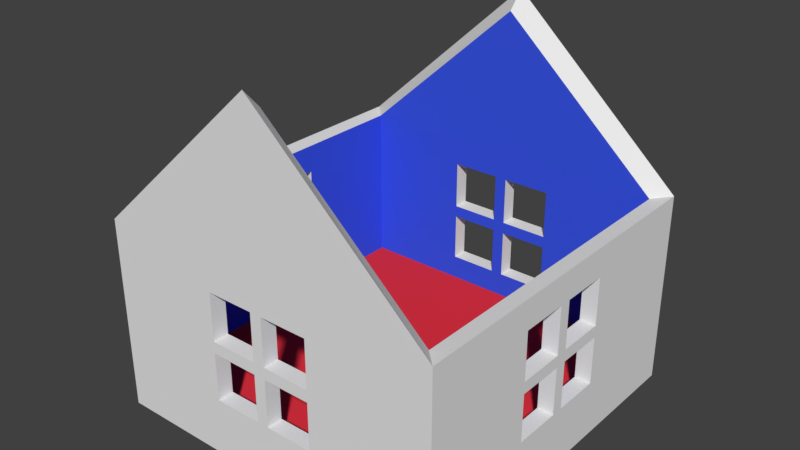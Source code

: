 # Source: house_blender.blend  (saved by Blender 2.78.0; exported with 4.5.12 LTS)
import bpy
from mathutils import Matrix  # noqa: F401  (used for matrix-valued properties, if any)

bpy.ops.wm.read_factory_settings(use_empty=True)
scene = bpy.context.scene
scene.name = 'Scene'

# ---- collections
col_collection_1 = bpy.data.collections.new('Collection 1'); scene.collection.children.link(col_collection_1)

# ---- materials (node trees are filled in below, after node groups)
mat_outer_walls = bpy.data.materials.new('Outer Walls')
mat_outer_walls.alpha_threshold = 0.0
mat_outer_walls.use_transparent_shadow = False
mat_outer_walls.roughness = 0.5
mat_inner_walls = bpy.data.materials.new('Inner Walls')
mat_inner_walls.alpha_threshold = 0.0
mat_inner_walls.use_transparent_shadow = False
mat_inner_walls.diffuse_color = (0.04274, 0.09513, 0.8, 1.0)
mat_inner_walls.roughness = 0.5
mat_floor = bpy.data.materials.new('Floor')
mat_floor.alpha_threshold = 0.0
mat_floor.use_transparent_shadow = False
mat_floor.diffuse_color = (0.8, 0.03429, 0.05086, 1.0)
mat_floor.roughness = 0.5

# ---- material node trees

# ---- world
world_world = bpy.data.worlds.new('World'); scene.world = world_world
world_world.color = (0.05088, 0.05088, 0.05088)
world_world.use_sun_shadow = False
world_world.sun_shadow_jitter_overblur = 0.0
world_world.cycles.sampling_method = 'MANUAL'

# ---- meshes
me_cube_001 = bpy.data.meshes.new('Cube.001')
me_cube_001.from_pydata([(-1.1, -1.1, -0.11), (-1.0, -1.0, 0.1), (-1.1, 1.1, -0.11), (-1.0, 1.0, 0.1), (1.1, -1.1, -0.11), (1.0, -1.0, 0.1), (1.1, 1.1, -0.11), (1.0, 1.0, 0.1), (-1.1, -1.1, 1.11), (-1.0, -1.0, 1.1), (-1.0, 1.0, 1.1), (-1.1, 1.1, 1.11), (1.0, 1.0, 1.1), (1.0, -1.0, 1.1), (1.1, 1.1, 1.11), (1.1, -1.1, 1.11), (0.0, -1.1, 2.11), (0.0, -1.0, 2.0), (0.0, 1.0, 2.0), (0.0, 1.1, 2.11), (-1.1, -0.353, 0.5507), (1.1, -0.353, 0.5507), (1.0, -0.353, 0.5507), (-1.0, -0.353, 0.5507), (-1.1, -0.05296, 0.5507), (1.1, -0.05296, 0.5507), (1.0, -0.05296, 0.5507), (-1.0, -0.05296, 0.5507), (-1.1, -0.353, 0.9257), (1.1, -0.353, 0.9257), (1.1, -0.353, 0.6257), (1.0, -0.353, 0.9257), (1.0, -0.353, 0.6257), (-1.0, -0.353, 0.9257), (-1.1, -0.05296, 0.2507), (1.1, -0.05296, 0.2507), (1.0, -0.05296, 0.2507), (-1.0, -0.05296, 0.2507), (-1.1, 0.322, 0.6257), (1.1, 0.322, 0.6257), (1.0, 0.322, 0.6257), (-1.0, 0.322, 0.6257), (-1.1, -0.353, 0.2507), (1.1, -0.353, 0.2507), (1.0, -0.353, 0.2507), (-1.0, -0.353, 0.2507), (-1.1, -0.353, 0.6257), (-1.0, -0.353, 0.6257), (-1.1, 0.02204, 0.6257), (1.1, 0.02204, 0.6257), (1.0, 0.02204, 0.6257), (-1.0, 0.02204, 0.6257), (-1.1, 0.02204, 0.9257), (1.1, 0.02204, 0.9257), (1.0, 0.02204, 0.9257), (-1.0, 0.02204, 0.9257), (-1.1, -0.05296, 0.6257), (1.1, -0.05296, 0.6257), (1.0, -0.05296, 0.6257), (-1.0, -0.05296, 0.6257), (-1.1, 0.02204, 0.5507), (1.1, 0.02204, 0.5507), (1.0, 0.02204, 0.5507), (-1.0, 0.02204, 0.5507), (-1.1, 0.02204, 0.2507), (1.1, 0.02204, 0.2507), (1.0, 0.02204, 0.2507), (-1.0, 0.02204, 0.2507), (-1.1, -0.05296, 0.9257), (1.1, -0.05296, 0.9257), (1.0, -0.05296, 0.9257), (-1.0, -0.05296, 0.9257), (-1.1, 0.322, 0.2507), (1.1, 0.322, 0.2507), (1.0, 0.322, 0.2507), (-1.0, 0.322, 0.2507), (-1.1, 0.322, 0.5507), (1.1, 0.322, 0.5507), (1.0, 0.322, 0.5507), (-1.0, 0.322, 0.5507), (-1.1, 0.322, 0.9257), (1.1, 0.322, 0.9257), (1.0, 0.322, 0.9257), (-1.0, 0.322, 0.9257), (-0.3538, 1.1, 0.629), (-0.3538, -1.1, 0.629), (-0.3538, -1.0, 0.629), (-0.3538, 1.0, 0.629), (-0.3538, 1.1, 0.929), (-0.3538, -1.1, 0.929), (-0.3538, -1.0, 0.929), (-0.3538, 1.0, 0.929), (-0.3538, 1.1, 0.554), (-0.3538, -1.1, 0.554), (-0.3538, -1.0, 0.554), (-0.3538, 1.0, 0.554), (-0.05376, 1.1, 0.254), (-0.05376, -1.1, 0.254), (-0.05376, -1.0, 0.254), (-0.05376, 1.0, 0.254), (-0.3538, 1.1, 0.254), (-0.3538, -1.1, 0.254), (-0.3538, -1.0, 0.254), (-0.3538, 1.0, 0.254), (-0.05376, 1.1, 0.554), (-0.05376, -1.1, 0.554), (-0.05376, -1.0, 0.554), (-0.05376, 1.0, 0.554), (0.02124, 1.1, 0.629), (0.02124, -1.1, 0.629), (0.02124, -1.0, 0.629), (0.02124, 1.0, 0.629), (0.02124, 1.1, 0.929), (0.02124, -1.1, 0.929), (0.02124, -1.0, 0.929), (0.02124, 1.0, 0.929), (0.3212, 1.1, 0.554), (0.3212, 1.1, 0.254), (0.3212, -1.1, 0.554), (0.3212, -1.0, 0.554), (0.3212, 1.0, 0.554), (0.3212, 1.0, 0.254), (0.02124, 1.1, 0.554), (0.02124, -1.1, 0.554), (0.02124, -1.0, 0.554), (0.02124, 1.0, 0.554), (0.3212, -1.1, 0.254), (0.3212, -1.0, 0.254), (0.02124, 1.1, 0.254), (0.02124, -1.1, 0.254), (0.02124, -1.0, 0.254), (0.02124, 1.0, 0.254), (-0.05376, 1.1, 0.629), (-0.05376, -1.1, 0.629), (-0.05376, -1.0, 0.629), (-0.05376, 1.0, 0.629), (-0.05376, 1.1, 0.929), (-0.05376, -1.1, 0.929), (-0.05376, -1.0, 0.929), (-0.05376, 1.0, 0.929), (0.3212, 1.1, 0.629), (0.3212, -1.1, 0.629), (0.3212, -1.0, 0.629), (0.3212, 1.0, 0.629), (0.3212, 1.1, 0.929), (0.3212, -1.1, 0.929), (0.3212, -1.0, 0.929), (0.3212, 1.0, 0.929)], [], [(4, 6, 14, 73, 65, 35, 43, 21, 15), (5, 1, 102, 98, 106, 124, 130, 127, 119, 13), (2, 6, 4, 0), (7, 3, 1, 5), (1, 3, 75, 67, 37, 45), (6, 2, 100, 96, 104, 122, 128, 117, 14), (9, 8, 16, 17), (9, 10, 11, 8), (12, 14, 19, 18), (12, 13, 15, 14), (3, 7, 121, 131, 99, 103), (2, 0, 8, 20, 42, 34, 64, 72), (0, 4, 15, 118, 126, 129, 97, 101), (7, 74, 78, 62, 66, 36, 26, 22, 13, 32, 58, 50, 40, 12), (8, 15, 16), (14, 11, 19), (13, 9, 17), (10, 12, 18), (15, 13, 17, 16), (11, 10, 18, 19), (64, 67, 75, 72), (66, 65, 73, 74), (29, 31, 70, 69), (33, 28, 68, 71), (126, 127, 130, 129), (121, 117, 128, 131), (116, 120, 125, 122), (119, 118, 123, 124), (65, 66, 62, 61), (67, 64, 60, 63), (129, 130, 124, 123), (131, 128, 122, 125), (141, 142, 110, 109), (143, 140, 108, 111), (97, 98, 102, 101), (99, 96, 100, 103), (96, 99, 107, 104), (98, 97, 105, 106), (72, 75, 79, 76), (74, 73, 77, 78), (14, 117, 116, 140, 144, 112, 108, 132, 136, 88, 84, 11), (11, 84, 132, 108, 140, 116, 122, 104, 92, 100, 2), (140, 143, 147, 144), (142, 141, 145, 146), (30, 32, 31, 29), (47, 46, 28, 33), (72, 76, 60, 64, 34, 24, 20, 28, 46, 56, 48, 38, 11, 2), (11, 38, 80, 52, 48, 56, 68, 28, 20, 8), (12, 40, 82, 54, 50, 58, 70, 31, 32, 13), (13, 22, 44, 36, 66, 74, 7, 5), (48, 51, 41, 38), (50, 49, 39, 40), (95, 107, 99, 131, 125, 120, 121, 7, 12, 143, 111, 135, 87, 10, 3, 103), (10, 87, 91, 139, 135, 111, 115, 147, 143, 12), (38, 41, 83, 80), (40, 39, 81, 82), (61, 62, 78, 77), (63, 60, 76, 79), (101, 102, 94, 93), (103, 100, 92, 95), (85, 86, 90, 89), (87, 84, 88, 91), (132, 135, 139, 136), (134, 133, 137, 138), (13, 119, 142, 146, 114, 138, 90, 9), (9, 90, 86, 134, 138, 114, 110, 142, 119, 124, 106, 94, 102, 1), (144, 147, 115, 112), (146, 145, 113, 114), (101, 93, 105, 97, 129, 123, 118, 15, 141, 109, 133, 85, 89, 8, 0), (8, 89, 137, 133, 109, 113, 145, 141, 15), (15, 21, 25, 35, 65, 61, 77, 73, 14, 81, 39, 49, 53, 69, 57, 30), (29, 69, 53, 81, 14, 15, 30), (136, 139, 91, 88), (138, 137, 89, 90), (117, 121, 120, 116), (127, 126, 118, 119), (21, 22, 26, 25), (23, 20, 24, 27), (104, 107, 95, 92), (106, 105, 93, 94), (34, 37, 27, 24), (36, 35, 25, 26), (53, 54, 82, 81), (55, 52, 80, 83), (133, 134, 86, 85), (135, 132, 84, 87), (109, 110, 114, 113), (111, 108, 112, 115), (46, 47, 59, 56), (32, 30, 57, 58), (49, 50, 54, 53), (51, 48, 52, 55), (42, 45, 37, 34), (44, 43, 35, 36), (23, 27, 37, 67, 63, 79, 75, 3, 10, 83, 41, 51, 55, 71, 59, 47, 33, 9, 1, 45), (9, 33, 71, 55, 83, 10), (43, 44, 22, 21), (45, 42, 20, 23), (56, 59, 71, 68), (58, 57, 69, 70)])
me_cube_001.polygons.foreach_set('material_index', [0, 1, 2, 2, 1, 0, 0, 0, 0, 0, 1, 0, 0, 1, 0, 0, 1, 1, 0, 0, 0, 0, 0, 0, 0, 0, 0, 0, 0, 0, 0, 0, 0, 0, 0, 0, 0, 0, 0, 0, 0, 0, 0, 0, 0, 0, 0, 0, 1, 1, 0, 0, 1, 1, 0, 0, 0, 0, 0, 0, 0, 0, 0, 0, 1, 1, 0, 0, 0, 0, 0, 0, 0, 0, 0, 0, 0, 0, 0, 0, 0, 0, 0, 0, 0, 0, 0, 0, 0, 0, 0, 0, 0, 0, 1, 1, 0, 0, 0, 0])
_uv = me_cube_001.uv_layers.new(name='UVMap')
_uv.uv.foreach_set('vector', [0.0, 0.0, 1.0, 0.0, 1.0, 0.5496, 0.6464, 0.1625, 0.51, 0.1625, 0.4759, 0.1625, 0.3396, 0.1625, 0.3396, 0.2976, 0.0, 0.5496, 0.0, 0.0, 1.0, 0.0, 0.6769, 0.08107, 0.5269, 0.08107, 0.5269, 0.239, 0.4894, 0.239, 0.4894, 0.08107, 0.3394, 0.08107, 0.3394, 0.239, 0.0, 0.5263, 0.0, 1.0, 1.0, 1.0, 1.0, 0.0, 0.0, 0.0, 1.0, 1.0, -5.96e-08, 1.0, -5.96e-08, -5.96e-08, 1.0, -5.96e-08, 0.0, 0.0, 1.0, 0.0, 0.661, 0.07934, 0.511, 0.07934, 0.4735, 0.07934, 0.3235, 0.07934, 0.0, 0.0, 1.0, 0.0, 0.6608, 0.164, 0.5244, 0.164, 0.5244, 0.2991, 0.4903, 0.2991, 0.4903, 0.164, 0.354, 0.164, 0.0, 0.5495, 0.04682, 0.5061, 0.0001124, 0.5515, 0.5001, 1.0, 0.5001, 0.9099, 0.04548, 0.5952, 0.9545, 0.5952, 1.0, 0.5495, 2.137e-05, 0.5495, 0.9533, 0.5028, 1.0, 0.5485, 0.5001, 1.0, 0.5001, 0.9093, 0.9545, 0.5952, 0.04545, 0.5952, 0.0, 0.5496, 1.0, 0.5496, 0.0, 0.0, 1.0, 0.0, 0.6606, 0.08107, 0.5106, 0.08107, 0.4731, 0.08107, 0.3231, 0.08107, 0.0, 0.0, 1.0, 0.0, 1.0, 0.5496, 0.6604, 0.2976, 0.6604, 0.1625, 0.5241, 0.1625, 0.49, 0.1625, 0.3536, 0.1625, 0.0, 0.0, 1.0, 0.0, 1.0, 0.5495, 0.646, 0.2991, 0.646, 0.164, 0.5097, 0.164, 0.4756, 0.164, 0.3392, 0.164, 0.0, 0.0, 0.339, 0.07934, 0.339, 0.2372, 0.489, 0.2372, 0.489, 0.07934, 0.5265, 0.07934, 0.5265, 0.2372, 0.6765, 0.2372, 1.0, 0.5263, 0.6765, 0.2767, 0.5265, 0.2767, 0.489, 0.2767, 0.339, 0.2767, 0.0, 0.5263, 0.0, 0.5495, 1.0, 0.5495, 0.5, 1.0, 0.0, 0.5495, 1.0, 0.5496, 0.5, 1.0, 0.0, 0.5263, 1.0, 0.5263, 0.5, 1.0, 0.0, 0.5263, 1.0, 0.5263, 0.5, 1.0, 1.0, 0.5515, 0.9533, 0.5061, 0.5001, 0.9099, 0.5001, 1.0, 0.0001124, 0.5485, 0.04682, 0.5028, 0.5001, 0.9093, 0.5001, 1.0, 0.4899, 0.1626, 0.4899, 0.2081, 0.3535, 0.2081, 0.3535, 0.1626, 0.5101, 0.2079, 0.5101, 0.1625, 0.6464, 0.1625, 0.6464, 0.2079, 0.3396, 0.4665, 0.3396, 0.4211, 0.4759, 0.4211, 0.4759, 0.4665, 0.6603, 0.4212, 0.6603, 0.4666, 0.524, 0.4666, 0.524, 0.4212, 0.6466, 0.1636, 0.6466, 0.2092, 0.5098, 0.2092, 0.5098, 0.1636, 0.3543, 0.2092, 0.3543, 0.1638, 0.4906, 0.1638, 0.4906, 0.2092, 0.354, 0.2991, 0.354, 0.2537, 0.4903, 0.2537, 0.4903, 0.2991, 0.6462, 0.2535, 0.6462, 0.299, 0.5098, 0.299, 0.5098, 0.2535, 0.51, 0.1624, 0.5551, 0.1624, 0.5551, 0.2976, 0.51, 0.2976, 0.4448, 0.1624, 0.4899, 0.1624, 0.4899, 0.2976, 0.4448, 0.2976, 0.5095, 0.1644, 0.5545, 0.1644, 0.5545, 0.2992, 0.5095, 0.2992, 0.4454, 0.1639, 0.4905, 0.1639, 0.4905, 0.2991, 0.4454, 0.2991, 0.6461, 0.3344, 0.6461, 0.3797, 0.5102, 0.3797, 0.5102, 0.3344, 0.3539, 0.3782, 0.3539, 0.3327, 0.4904, 0.3327, 0.4904, 0.3782, 0.4756, 0.1636, 0.4756, 0.2092, 0.3388, 0.2092, 0.3388, 0.1636, 0.5246, 0.2092, 0.5246, 0.1638, 0.6609, 0.1638, 0.6609, 0.2092, 0.5245, 0.1637, 0.5696, 0.1637, 0.5696, 0.2991, 0.5245, 0.2991, 0.4308, 0.1643, 0.4758, 0.1643, 0.4758, 0.2992, 0.4308, 0.2992, 0.3535, 0.1623, 0.3986, 0.1623, 0.3986, 0.2976, 0.3535, 0.2976, 0.6012, 0.1624, 0.6463, 0.1624, 0.6463, 0.2977, 0.6012, 0.2977, 0.0, 0.5495, 0.354, 0.164, 0.354, 0.2991, 0.354, 0.3329, 0.354, 0.468, 0.4903, 0.468, 0.4903, 0.3329, 0.5244, 0.3329, 0.5244, 0.468, 0.6608, 0.468, 0.6608, 0.3329, 1.0, 0.5495, 1.0, 0.5495, 0.6608, 0.3329, 0.5244, 0.3329, 0.4903, 0.3329, 0.354, 0.3329, 0.354, 0.2991, 0.4903, 0.2991, 0.5244, 0.2991, 0.6608, 0.2991, 0.6608, 0.164, 1.0, 0.0, 0.354, 0.3328, 0.399, 0.3328, 0.399, 0.4678, 0.354, 0.4678, 0.6013, 0.3329, 0.6463, 0.3329, 0.6463, 0.468, 0.6013, 0.468, 0.3395, 0.3314, 0.3845, 0.3314, 0.3845, 0.4666, 0.3395, 0.4666, 0.6153, 0.3314, 0.6604, 0.3314, 0.6604, 0.4666, 0.6153, 0.4666, 0.3536, 0.1625, 0.3536, 0.2976, 0.49, 0.2976, 0.49, 0.1625, 0.5241, 0.1625, 0.5241, 0.2976, 0.6604, 0.2976, 0.6604, 0.4665, 0.6604, 0.3314, 0.5241, 0.3314, 0.49, 0.3314, 0.3536, 0.3314, 0.0, 0.5496, 0.0, 0.0, 0.0, 0.5496, 0.3536, 0.3314, 0.3536, 0.4665, 0.49, 0.4665, 0.49, 0.3314, 0.5241, 0.3314, 0.5241, 0.4665, 0.6604, 0.4665, 0.6604, 0.2976, 1.0, 0.5496, 0.0, 0.5263, 0.339, 0.2767, 0.339, 0.4346, 0.489, 0.4346, 0.489, 0.2767, 0.5265, 0.2767, 0.5265, 0.4346, 0.6765, 0.4346, 0.6765, 0.2767, 1.0, 0.5263, 1.0, 0.5263, 0.6765, 0.2372, 0.6765, 0.07934, 0.5265, 0.07934, 0.489, 0.07934, 0.339, 0.07934, 0.0, 0.0, 1.0, 0.0, 0.49, 0.3314, 0.49, 0.3769, 0.3536, 0.3769, 0.3536, 0.3314, 0.51, 0.3769, 0.51, 0.3314, 0.6463, 0.3314, 0.6463, 0.3769, 0.3231, 0.239, 0.4731, 0.239, 0.4731, 0.08107, 0.5106, 0.08107, 0.5106, 0.239, 0.6606, 0.239, 0.6606, 0.08107, 1.0, 0.0, 1.0, 0.5263, 0.6606, 0.2784, 0.5106, 0.2784, 0.4731, 0.2784, 0.3231, 0.2784, 0.0, 0.5263, 0.0, 0.0, 0.3231, 0.08107, 0.0, 0.5263, 0.3231, 0.2784, 0.3231, 0.4363, 0.4731, 0.4363, 0.4731, 0.2784, 0.5106, 0.2784, 0.5106, 0.4363, 0.6606, 0.4363, 0.6606, 0.2784, 1.0, 0.5263, 0.3535, 0.3314, 0.3986, 0.3314, 0.3986, 0.4666, 0.3535, 0.4666, 0.6012, 0.3315, 0.6463, 0.3315, 0.6463, 0.4668, 0.6012, 0.4668, 0.51, 0.2979, 0.51, 0.2523, 0.6465, 0.2523, 0.6465, 0.2979, 0.4909, 0.2519, 0.4909, 0.2976, 0.3536, 0.2976, 0.3536, 0.2519, 0.339, 0.1635, 0.3842, 0.1635, 0.3842, 0.2989, 0.339, 0.2989, 0.6158, 0.164, 0.6609, 0.164, 0.6609, 0.2992, 0.6158, 0.2992, 0.339, 0.3327, 0.3842, 0.3327, 0.3842, 0.4681, 0.339, 0.4681, 0.6158, 0.333, 0.6609, 0.333, 0.6609, 0.4682, 0.6158, 0.4682, 0.5245, 0.3329, 0.5696, 0.3329, 0.5696, 0.4683, 0.5245, 0.4683, 0.4308, 0.3329, 0.4758, 0.3329, 0.4758, 0.4678, 0.4308, 0.4678, 0.0, 0.5263, 0.3394, 0.239, 0.3394, 0.2784, 0.3394, 0.4363, 0.4894, 0.4363, 0.5269, 0.4363, 0.6769, 0.4363, 1.0, 0.5263, 1.0, 0.5263, 0.6769, 0.4363, 0.6769, 0.2784, 0.5269, 0.2784, 0.5269, 0.4363, 0.4894, 0.4363, 0.4894, 0.2784, 0.3394, 0.2784, 0.3394, 0.239, 0.4894, 0.239, 0.5269, 0.239, 0.6769, 0.239, 0.6769, 0.08107, 1.0, 0.0, 0.3539, 0.468, 0.3539, 0.4226, 0.4903, 0.4226, 0.4903, 0.468, 0.6465, 0.4221, 0.6465, 0.4677, 0.5098, 0.4677, 0.5098, 0.4221, 0.3392, 0.164, 0.3392, 0.2991, 0.4756, 0.2991, 0.4756, 0.164, 0.5097, 0.164, 0.5097, 0.2991, 0.646, 0.2991, 1.0, 0.5495, 0.646, 0.3329, 0.5097, 0.3329, 0.4756, 0.3329, 0.3392, 0.3329, 0.3392, 0.468, 0.0, 0.5495, 0.0, 0.0, 0.0, 0.5495, 0.3392, 0.468, 0.4756, 0.468, 0.4756, 0.3329, 0.5097, 0.3329, 0.5097, 0.468, 0.646, 0.468, 0.646, 0.3329, 1.0, 0.5495, 0.0, 0.5496, 0.3396, 0.2976, 0.4759, 0.2976, 0.4759, 0.1625, 0.51, 0.1625, 0.51, 0.2976, 0.6464, 0.2976, 0.6464, 0.1625, 1.0, 0.5496, 0.6464, 0.4665, 0.6464, 0.3314, 0.51, 0.3314, 0.51, 0.4665, 0.4759, 0.4665, 0.4759, 0.3314, 0.3396, 0.3314, 0.3396, 0.4665, 0.4759, 0.4665, 0.51, 0.4665, 0.6464, 0.4665, 1.0, 0.5496, 0.0, 0.5496, 0.3396, 0.3314, 0.5243, 0.468, 0.5243, 0.4226, 0.6607, 0.4226, 0.6607, 0.468, 0.4756, 0.4221, 0.4756, 0.4677, 0.3389, 0.4677, 0.3389, 0.4221, 0.354, 0.1639, 0.399, 0.1639, 0.399, 0.299, 0.354, 0.299, 0.6013, 0.1641, 0.6463, 0.1641, 0.6463, 0.2992, 0.6013, 0.2992, 0.3394, 0.2976, 0.3394, 0.252, 0.4759, 0.252, 0.4759, 0.2976, 0.6625, 0.2519, 0.6625, 0.2976, 0.5252, 0.2976, 0.5252, 0.2519, 0.5244, 0.2991, 0.5244, 0.2537, 0.6607, 0.2537, 0.6607, 0.2991, 0.4757, 0.2535, 0.4757, 0.299, 0.3393, 0.299, 0.3393, 0.2535, 0.5241, 0.1626, 0.5692, 0.1626, 0.5692, 0.2978, 0.5241, 0.2978, 0.4309, 0.1624, 0.4759, 0.1624, 0.4759, 0.2976, 0.4309, 0.2976, 0.51, 0.4665, 0.51, 0.4211, 0.6462, 0.4211, 0.6462, 0.4665, 0.4899, 0.4212, 0.4899, 0.4666, 0.3537, 0.4666, 0.3537, 0.4212, 0.4762, 0.3344, 0.4762, 0.3797, 0.3404, 0.3797, 0.3404, 0.3344, 0.5245, 0.3782, 0.5245, 0.3327, 0.661, 0.3327, 0.661, 0.3782, 0.5095, 0.333, 0.5545, 0.333, 0.5545, 0.4678, 0.5095, 0.4678, 0.4454, 0.3328, 0.4905, 0.3328, 0.4905, 0.468, 0.4454, 0.468, 0.6604, 0.3314, 0.6604, 0.3769, 0.5241, 0.3769, 0.5241, 0.3314, 0.3396, 0.3769, 0.3396, 0.3314, 0.4759, 0.3314, 0.4759, 0.3769, 0.51, 0.3314, 0.5551, 0.3314, 0.5551, 0.4666, 0.51, 0.4666, 0.4448, 0.3314, 0.4899, 0.3314, 0.4899, 0.4665, 0.4448, 0.4665, 0.6604, 0.1626, 0.6604, 0.2081, 0.524, 0.2081, 0.524, 0.1626, 0.3397, 0.2079, 0.3397, 0.1625, 0.476, 0.1625, 0.476, 0.2079, 0.3235, 0.2372, 0.4735, 0.2372, 0.4735, 0.07934, 0.511, 0.07934, 0.511, 0.2372, 0.661, 0.2372, 0.661, 0.07934, 1.0, 0.0, 1.0, 0.5263, 0.661, 0.4346, 0.661, 0.2767, 0.511, 0.2767, 0.511, 0.4346, 0.4735, 0.4346, 0.4735, 0.2767, 0.3235, 0.2767, 0.3235, 0.4346, 0.0, 0.5263, 0.0, 0.0, 0.3235, 0.07934, 0.0, 0.5263, 0.3235, 0.4346, 0.4735, 0.4346, 0.511, 0.4346, 0.661, 0.4346, 1.0, 0.5263, 0.3395, 0.1625, 0.3845, 0.1625, 0.3845, 0.2977, 0.3395, 0.2977, 0.6153, 0.1625, 0.6604, 0.1625, 0.6604, 0.2976, 0.6153, 0.2976, 0.5241, 0.3316, 0.5692, 0.3316, 0.5692, 0.4667, 0.5241, 0.4667, 0.4309, 0.3314, 0.4759, 0.3314, 0.4759, 0.4666, 0.4309, 0.4666])
me_cube_001.materials.append(mat_outer_walls)
me_cube_001.materials.append(mat_inner_walls)
me_cube_001.materials.append(mat_floor)
me_cube_001.use_remesh_preserve_volume = False
me_cube_001.use_remesh_preserve_attributes = False
me_cube_001.use_mirror_vertex_groups = False
me_cube_001.update()

# ---- objects
ob_house = bpy.data.objects.new('House', me_cube_001)

# ---- transforms, parenting, visibility, modifiers, constraints
ob_house.location = (0.0, 0.0, 0.0)
ob_house.lineart.crease_threshold = 0.0
_m = ob_house.modifiers.new('Triangulate', 'TRIANGULATE')

# ---- collection membership
col_collection_1.objects.link(ob_house)

# ---- scene / render settings (as saved in the file)
scene.frame_start = 1; scene.frame_end = 250; scene.frame_set(1)
scene.render.engine = 'BLENDER_EEVEE_NEXT'
scene.render.resolution_percentage = 50
scene.render.dither_intensity = 0.0
scene.cycles.use_denoising = False
scene.cycles.samples = 128
scene.cycles.sampling_pattern = 'TABULATED_SOBOL'
scene.cycles.light_sampling_threshold = 0.0
scene.cycles.use_adaptive_sampling = False
scene.cycles.use_light_tree = False
scene.cycles.blur_glossy = 0.0
scene.cycles.sample_clamp_indirect = 0.0
scene.view_settings.view_transform = 'Standard'
bpy.context.view_layer.update()

# ---- added for rendering (the .blend has no active camera and no usable light): camera, sun
cam_auto = bpy.data.cameras.new('AutoCamera')
cam_auto.lens = 50.0
cam_auto.sensor_width = 36.0
cam_auto.clip_end = 1000.0
ob_auto_camera = bpy.data.objects.new('AutoCamera', cam_auto)
scene.collection.objects.link(ob_auto_camera)
ob_auto_camera.location = (3.5363, -4.24355, 3.82904)
ob_auto_camera.rotation_euler = (1.09748, -7.21219e-08, 0.694738)
scene.camera = ob_auto_camera
light_auto_sun = bpy.data.lights.new('AutoSun', 'SUN')
light_auto_sun.energy = 3.0
light_auto_sun.angle = 0.0523599
ob_auto_sun = bpy.data.objects.new('AutoSun', light_auto_sun)
scene.collection.objects.link(ob_auto_sun)
ob_auto_sun.rotation_euler = (0.872665, 0.174533, 0.523599)
bpy.context.view_layer.update()
